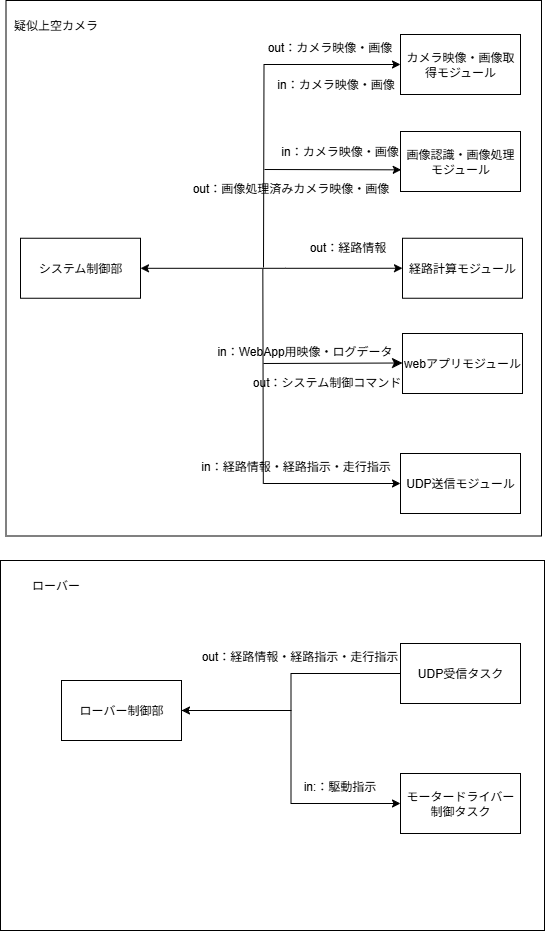

The diagram above was exported from draw.io. Its source (the exported page's mxGraphModel, read from the mxfile embedded in the PNG):
<mxGraphModel dx="1239" dy="695" grid="0" gridSize="10" guides="1" tooltips="1" connect="1" arrows="1" fold="1" page="0" pageScale="1" pageWidth="827" pageHeight="1169" math="0" shadow="0">
  <root>
    <mxCell id="0" />
    <mxCell id="1" parent="0" />
    <mxCell id="e30Rv-oW5LDW6FjSPUJY-1" value="" style="whiteSpace=wrap;html=1;aspect=fixed;" parent="1" vertex="1">
      <mxGeometry x="234.5" y="100" width="535.5" height="535.5" as="geometry" />
    </mxCell>
    <mxCell id="e30Rv-oW5LDW6FjSPUJY-2" value="" style="rounded=0;whiteSpace=wrap;html=1;" parent="1" vertex="1">
      <mxGeometry x="229" y="660" width="544" height="370" as="geometry" />
    </mxCell>
    <mxCell id="e30Rv-oW5LDW6FjSPUJY-3" value="疑似上空カメラ" style="text;html=1;align=center;verticalAlign=middle;resizable=0;points=[];autosize=1;strokeColor=none;fillColor=none;" parent="1" vertex="1">
      <mxGeometry x="229" y="110" width="110" height="30" as="geometry" />
    </mxCell>
    <mxCell id="At4AI6Id27X_Ss9W1IqU-1" style="edgeStyle=orthogonalEdgeStyle;rounded=0;orthogonalLoop=1;jettySize=auto;html=1;entryX=0;entryY=0.5;entryDx=0;entryDy=0;startArrow=classic;startFill=1;" parent="1" source="e30Rv-oW5LDW6FjSPUJY-5" target="e30Rv-oW5LDW6FjSPUJY-9" edge="1">
      <mxGeometry relative="1" as="geometry">
        <Array as="points">
          <mxPoint x="514" y="368" />
          <mxPoint x="514" y="368" />
        </Array>
      </mxGeometry>
    </mxCell>
    <mxCell id="e30Rv-oW5LDW6FjSPUJY-5" value="システム制御部" style="rounded=0;whiteSpace=wrap;html=1;" parent="1" vertex="1">
      <mxGeometry x="249" y="337.75" width="120" height="60" as="geometry" />
    </mxCell>
    <mxCell id="At4AI6Id27X_Ss9W1IqU-3" style="edgeStyle=orthogonalEdgeStyle;rounded=0;orthogonalLoop=1;jettySize=auto;html=1;endArrow=none;endFill=0;startArrow=classic;startFill=1;" parent="1" source="e30Rv-oW5LDW6FjSPUJY-7" edge="1">
      <mxGeometry relative="1" as="geometry">
        <mxPoint x="492" y="367.0000305175781" as="targetPoint" />
      </mxGeometry>
    </mxCell>
    <mxCell id="e30Rv-oW5LDW6FjSPUJY-7" value="カメラ映像・画像取得モジュール" style="rounded=0;whiteSpace=wrap;html=1;" parent="1" vertex="1">
      <mxGeometry x="629" y="134" width="120" height="60" as="geometry" />
    </mxCell>
    <mxCell id="e30Rv-oW5LDW6FjSPUJY-8" value="画像認識・画像処理モジュール" style="rounded=0;whiteSpace=wrap;html=1;" parent="1" vertex="1">
      <mxGeometry x="629" y="231" width="120" height="60" as="geometry" />
    </mxCell>
    <mxCell id="e30Rv-oW5LDW6FjSPUJY-9" value="経路計算モジュール" style="rounded=0;whiteSpace=wrap;html=1;" parent="1" vertex="1">
      <mxGeometry x="631" y="337.75" width="120" height="60" as="geometry" />
    </mxCell>
    <mxCell id="e30Rv-oW5LDW6FjSPUJY-10" value="webアプリモジュール" style="rounded=0;whiteSpace=wrap;html=1;" parent="1" vertex="1">
      <mxGeometry x="631" y="433" width="120" height="60" as="geometry" />
    </mxCell>
    <mxCell id="At4AI6Id27X_Ss9W1IqU-4" style="edgeStyle=orthogonalEdgeStyle;rounded=0;orthogonalLoop=1;jettySize=auto;html=1;endArrow=none;endFill=0;startArrow=classic;startFill=1;" parent="1" source="e30Rv-oW5LDW6FjSPUJY-11" edge="1">
      <mxGeometry relative="1" as="geometry">
        <mxPoint x="491.33331298828125" y="368.3333740234375" as="targetPoint" />
      </mxGeometry>
    </mxCell>
    <mxCell id="e30Rv-oW5LDW6FjSPUJY-11" value="UDP送信モジュール" style="rounded=0;whiteSpace=wrap;html=1;" parent="1" vertex="1">
      <mxGeometry x="629" y="553" width="120" height="60" as="geometry" />
    </mxCell>
    <mxCell id="e30Rv-oW5LDW6FjSPUJY-12" value="ローバー" style="text;html=1;align=center;verticalAlign=middle;resizable=0;points=[];autosize=1;strokeColor=none;fillColor=none;" parent="1" vertex="1">
      <mxGeometry x="249" y="670" width="70" height="30" as="geometry" />
    </mxCell>
    <mxCell id="e30Rv-oW5LDW6FjSPUJY-13" style="edgeStyle=orthogonalEdgeStyle;rounded=0;orthogonalLoop=1;jettySize=auto;html=1;entryX=0;entryY=0.5;entryDx=0;entryDy=0;" parent="1" source="e30Rv-oW5LDW6FjSPUJY-14" target="e30Rv-oW5LDW6FjSPUJY-17" edge="1">
      <mxGeometry relative="1" as="geometry" />
    </mxCell>
    <mxCell id="e30Rv-oW5LDW6FjSPUJY-14" value="ローバー制御部" style="rounded=0;whiteSpace=wrap;html=1;" parent="1" vertex="1">
      <mxGeometry x="290" y="780" width="120" height="60" as="geometry" />
    </mxCell>
    <mxCell id="e30Rv-oW5LDW6FjSPUJY-15" style="edgeStyle=orthogonalEdgeStyle;rounded=0;orthogonalLoop=1;jettySize=auto;html=1;" parent="1" source="e30Rv-oW5LDW6FjSPUJY-16" target="e30Rv-oW5LDW6FjSPUJY-14" edge="1">
      <mxGeometry relative="1" as="geometry" />
    </mxCell>
    <mxCell id="e30Rv-oW5LDW6FjSPUJY-16" value="UDP受信タスク" style="rounded=0;whiteSpace=wrap;html=1;" parent="1" vertex="1">
      <mxGeometry x="629" y="743" width="120" height="60" as="geometry" />
    </mxCell>
    <mxCell id="e30Rv-oW5LDW6FjSPUJY-17" value="モータードライバー制御タスク" style="rounded=0;whiteSpace=wrap;html=1;" parent="1" vertex="1">
      <mxGeometry x="629" y="873" width="120" height="60" as="geometry" />
    </mxCell>
    <mxCell id="e30Rv-oW5LDW6FjSPUJY-18" value="" style="endArrow=classic;html=1;rounded=0;entryX=0.006;entryY=0.639;entryDx=0;entryDy=0;entryPerimeter=0;" parent="1" target="e30Rv-oW5LDW6FjSPUJY-8" edge="1">
      <mxGeometry width="50" height="50" relative="1" as="geometry">
        <mxPoint x="493" y="269" as="sourcePoint" />
        <mxPoint x="560" y="250" as="targetPoint" />
      </mxGeometry>
    </mxCell>
    <mxCell id="e30Rv-oW5LDW6FjSPUJY-21" value="out：経路情報・経路指示・走行指示" style="text;html=1;align=center;verticalAlign=middle;resizable=0;points=[];autosize=1;strokeColor=none;fillColor=none;" parent="1" vertex="1">
      <mxGeometry x="420" y="743" width="215" height="26" as="geometry" />
    </mxCell>
    <mxCell id="e30Rv-oW5LDW6FjSPUJY-22" value="in:：駆動指示" style="text;html=1;align=center;verticalAlign=middle;resizable=0;points=[];autosize=1;strokeColor=none;fillColor=none;" parent="1" vertex="1">
      <mxGeometry x="522" y="873" width="91" height="26" as="geometry" />
    </mxCell>
    <mxCell id="e30Rv-oW5LDW6FjSPUJY-23" value="out：カメラ映像・画像" style="text;html=1;align=center;verticalAlign=middle;resizable=0;points=[];autosize=1;strokeColor=none;fillColor=none;" parent="1" vertex="1">
      <mxGeometry x="486" y="134" width="143" height="26" as="geometry" />
    </mxCell>
    <mxCell id="e30Rv-oW5LDW6FjSPUJY-24" value="in：カメラ映像・画像" style="text;html=1;align=center;verticalAlign=middle;resizable=0;points=[];autosize=1;strokeColor=none;fillColor=none;" parent="1" vertex="1">
      <mxGeometry x="496" y="171" width="135" height="26" as="geometry" />
    </mxCell>
    <mxCell id="e30Rv-oW5LDW6FjSPUJY-25" value="in：カメラ映像・画像" style="text;html=1;align=center;verticalAlign=middle;resizable=0;points=[];autosize=1;strokeColor=none;fillColor=none;" parent="1" vertex="1">
      <mxGeometry x="500" y="238" width="135" height="26" as="geometry" />
    </mxCell>
    <mxCell id="e30Rv-oW5LDW6FjSPUJY-26" value="out：経路情報" style="text;html=1;align=center;verticalAlign=middle;resizable=0;points=[];autosize=1;strokeColor=none;fillColor=none;" parent="1" vertex="1">
      <mxGeometry x="528" y="334" width="95" height="26" as="geometry" />
    </mxCell>
    <mxCell id="e30Rv-oW5LDW6FjSPUJY-28" value="out：システム制御コマンド" style="text;html=1;align=center;verticalAlign=middle;resizable=0;points=[];autosize=1;strokeColor=none;fillColor=none;" parent="1" vertex="1">
      <mxGeometry x="472" y="469" width="166" height="26" as="geometry" />
    </mxCell>
    <mxCell id="e30Rv-oW5LDW6FjSPUJY-29" value="in：WebApp用映像・ログデータ" style="text;html=1;align=center;verticalAlign=middle;resizable=0;points=[];autosize=1;strokeColor=none;fillColor=none;" parent="1" vertex="1">
      <mxGeometry x="436" y="438" width="193" height="26" as="geometry" />
    </mxCell>
    <mxCell id="e30Rv-oW5LDW6FjSPUJY-30" value="out：画像処理済みカメラ映像・画像" style="text;html=1;align=center;verticalAlign=middle;resizable=0;points=[];autosize=1;strokeColor=none;fillColor=none;" parent="1" vertex="1">
      <mxGeometry x="411" y="275" width="215" height="26" as="geometry" />
    </mxCell>
    <mxCell id="e30Rv-oW5LDW6FjSPUJY-27" value="in：経路情報・経路指示・走行指示" style="text;html=1;align=center;verticalAlign=middle;resizable=0;points=[];autosize=1;strokeColor=none;fillColor=none;" parent="1" vertex="1">
      <mxGeometry x="420" y="553" width="207" height="26" as="geometry" />
    </mxCell>
    <mxCell id="e30Rv-oW5LDW6FjSPUJY-32" value="" style="edgeStyle=none;orthogonalLoop=1;jettySize=auto;html=1;rounded=0;fontSize=12;startSize=8;endSize=8;curved=1;" parent="1" edge="1">
      <mxGeometry width="120" relative="1" as="geometry">
        <mxPoint x="492" y="463" as="sourcePoint" />
        <mxPoint x="631" y="462.5" as="targetPoint" />
        <Array as="points" />
      </mxGeometry>
    </mxCell>
  </root>
</mxGraphModel>